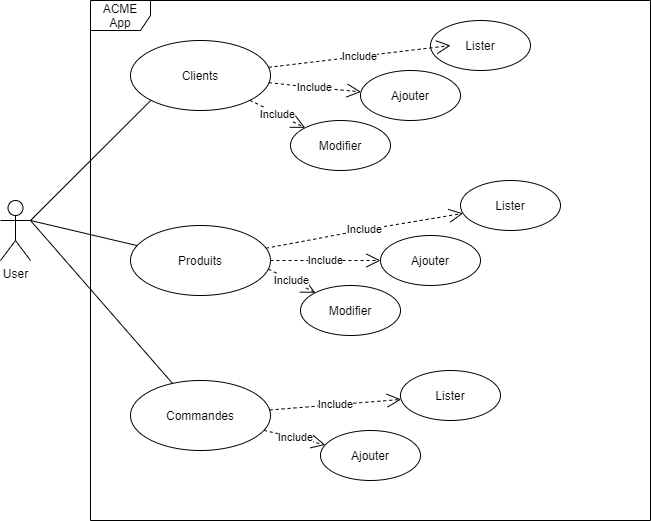

The diagram above was exported from draw.io. Its source (the exported page's mxGraphModel, read from the mxfile embedded in the PNG):
<mxGraphModel dx="1038" dy="548" grid="1" gridSize="10" guides="1" tooltips="1" connect="1" arrows="1" fold="1" page="1" pageScale="1" pageWidth="827" pageHeight="1169" math="0" shadow="0">
  <root>
    <mxCell id="0" />
    <mxCell id="1" parent="0" />
    <mxCell id="Fn3CTOgYhwKVdYssHAzy-1" value="ACME App" style="shape=umlFrame;whiteSpace=wrap;html=1;" vertex="1" parent="1">
      <mxGeometry x="160" y="40" width="560" height="520" as="geometry" />
    </mxCell>
    <mxCell id="Fn3CTOgYhwKVdYssHAzy-2" value="User" style="shape=umlActor;verticalLabelPosition=bottom;verticalAlign=top;html=1;" vertex="1" parent="1">
      <mxGeometry x="70" y="240" width="30" height="60" as="geometry" />
    </mxCell>
    <mxCell id="Fn3CTOgYhwKVdYssHAzy-5" value="Clients" style="ellipse;whiteSpace=wrap;html=1;" vertex="1" parent="1">
      <mxGeometry x="200" y="80" width="140" height="70" as="geometry" />
    </mxCell>
    <mxCell id="Fn3CTOgYhwKVdYssHAzy-6" value="Produits" style="ellipse;whiteSpace=wrap;html=1;" vertex="1" parent="1">
      <mxGeometry x="200" y="265" width="140" height="70" as="geometry" />
    </mxCell>
    <mxCell id="Fn3CTOgYhwKVdYssHAzy-7" value="Commandes" style="ellipse;whiteSpace=wrap;html=1;" vertex="1" parent="1">
      <mxGeometry x="200" y="420" width="140" height="70" as="geometry" />
    </mxCell>
    <mxCell id="Fn3CTOgYhwKVdYssHAzy-8" value="Lister" style="ellipse;whiteSpace=wrap;html=1;" vertex="1" parent="1">
      <mxGeometry x="500" y="60" width="100" height="50" as="geometry" />
    </mxCell>
    <mxCell id="Fn3CTOgYhwKVdYssHAzy-9" value="Ajouter" style="ellipse;whiteSpace=wrap;html=1;" vertex="1" parent="1">
      <mxGeometry x="430" y="110" width="100" height="50" as="geometry" />
    </mxCell>
    <mxCell id="Fn3CTOgYhwKVdYssHAzy-10" value="Modifier" style="ellipse;whiteSpace=wrap;html=1;" vertex="1" parent="1">
      <mxGeometry x="360" y="160" width="100" height="50" as="geometry" />
    </mxCell>
    <mxCell id="Fn3CTOgYhwKVdYssHAzy-11" value="Lister" style="ellipse;whiteSpace=wrap;html=1;" vertex="1" parent="1">
      <mxGeometry x="530" y="220" width="100" height="50" as="geometry" />
    </mxCell>
    <mxCell id="Fn3CTOgYhwKVdYssHAzy-12" value="Lister" style="ellipse;whiteSpace=wrap;html=1;" vertex="1" parent="1">
      <mxGeometry x="470" y="410" width="100" height="50" as="geometry" />
    </mxCell>
    <mxCell id="Fn3CTOgYhwKVdYssHAzy-13" value="Ajouter" style="ellipse;whiteSpace=wrap;html=1;" vertex="1" parent="1">
      <mxGeometry x="450" y="275" width="100" height="50" as="geometry" />
    </mxCell>
    <mxCell id="Fn3CTOgYhwKVdYssHAzy-14" value="Ajouter" style="ellipse;whiteSpace=wrap;html=1;" vertex="1" parent="1">
      <mxGeometry x="390" y="470" width="100" height="50" as="geometry" />
    </mxCell>
    <mxCell id="Fn3CTOgYhwKVdYssHAzy-15" value="Modifier" style="ellipse;whiteSpace=wrap;html=1;" vertex="1" parent="1">
      <mxGeometry x="370" y="325" width="100" height="50" as="geometry" />
    </mxCell>
    <mxCell id="Fn3CTOgYhwKVdYssHAzy-16" value="" style="endArrow=none;html=1;exitX=1;exitY=0.3333333333333333;exitDx=0;exitDy=0;exitPerimeter=0;entryX=0;entryY=1;entryDx=0;entryDy=0;" edge="1" parent="1" source="Fn3CTOgYhwKVdYssHAzy-2" target="Fn3CTOgYhwKVdYssHAzy-5">
      <mxGeometry width="50" height="50" relative="1" as="geometry">
        <mxPoint x="390" y="310" as="sourcePoint" />
        <mxPoint x="440" y="260" as="targetPoint" />
      </mxGeometry>
    </mxCell>
    <mxCell id="Fn3CTOgYhwKVdYssHAzy-17" value="" style="endArrow=none;html=1;exitX=1;exitY=0.3333333333333333;exitDx=0;exitDy=0;exitPerimeter=0;" edge="1" parent="1" source="Fn3CTOgYhwKVdYssHAzy-2" target="Fn3CTOgYhwKVdYssHAzy-6">
      <mxGeometry width="50" height="50" relative="1" as="geometry">
        <mxPoint x="110" y="270" as="sourcePoint" />
        <mxPoint x="230.50252531694173" y="149.74873734152914" as="targetPoint" />
      </mxGeometry>
    </mxCell>
    <mxCell id="Fn3CTOgYhwKVdYssHAzy-18" value="" style="endArrow=none;html=1;" edge="1" parent="1" target="Fn3CTOgYhwKVdYssHAzy-7">
      <mxGeometry width="50" height="50" relative="1" as="geometry">
        <mxPoint x="100" y="260" as="sourcePoint" />
        <mxPoint x="240.50252531694173" y="159.74873734152914" as="targetPoint" />
      </mxGeometry>
    </mxCell>
    <mxCell id="Fn3CTOgYhwKVdYssHAzy-19" value="Include" style="endArrow=open;endSize=12;dashed=1;html=1;" edge="1" parent="1" source="Fn3CTOgYhwKVdYssHAzy-6" target="Fn3CTOgYhwKVdYssHAzy-11">
      <mxGeometry width="160" relative="1" as="geometry">
        <mxPoint x="330" y="280" as="sourcePoint" />
        <mxPoint x="490" y="280" as="targetPoint" />
        <Array as="points">
          <mxPoint x="430" y="270" />
        </Array>
      </mxGeometry>
    </mxCell>
    <mxCell id="Fn3CTOgYhwKVdYssHAzy-20" value="Include" style="endArrow=open;endSize=12;dashed=1;html=1;exitX=1;exitY=0.5;exitDx=0;exitDy=0;" edge="1" parent="1" source="Fn3CTOgYhwKVdYssHAzy-6" target="Fn3CTOgYhwKVdYssHAzy-13">
      <mxGeometry width="160" relative="1" as="geometry">
        <mxPoint x="345.5430424298331" y="297.7106795444063" as="sourcePoint" />
        <mxPoint x="542.5658350974661" y="262.90569415042216" as="targetPoint" />
        <Array as="points" />
      </mxGeometry>
    </mxCell>
    <mxCell id="Fn3CTOgYhwKVdYssHAzy-21" value="Include" style="endArrow=open;endSize=12;dashed=1;html=1;exitX=0.986;exitY=0.623;exitDx=0;exitDy=0;exitPerimeter=0;" edge="1" parent="1" source="Fn3CTOgYhwKVdYssHAzy-6" target="Fn3CTOgYhwKVdYssHAzy-15">
      <mxGeometry width="160" relative="1" as="geometry">
        <mxPoint x="355.5430424298331" y="307.7106795444063" as="sourcePoint" />
        <mxPoint x="552.5658350974661" y="272.90569415042216" as="targetPoint" />
        <Array as="points" />
      </mxGeometry>
    </mxCell>
    <mxCell id="Fn3CTOgYhwKVdYssHAzy-22" value="Include" style="endArrow=open;endSize=12;dashed=1;html=1;" edge="1" parent="1" source="Fn3CTOgYhwKVdYssHAzy-5">
      <mxGeometry width="160" relative="1" as="geometry">
        <mxPoint x="321.4930424298331" y="102.40067954440627" as="sourcePoint" />
        <mxPoint x="520" y="85" as="targetPoint" />
        <Array as="points" />
      </mxGeometry>
    </mxCell>
    <mxCell id="Fn3CTOgYhwKVdYssHAzy-23" value="Include" style="endArrow=open;endSize=12;dashed=1;html=1;" edge="1" parent="1" source="Fn3CTOgYhwKVdYssHAzy-5" target="Fn3CTOgYhwKVdYssHAzy-9">
      <mxGeometry width="160" relative="1" as="geometry">
        <mxPoint x="290.0030424298331" y="144.80067954440628" as="sourcePoint" />
        <mxPoint x="487.0258350974661" y="109.99569415042217" as="targetPoint" />
        <Array as="points">
          <mxPoint x="384.46" y="127.09" />
        </Array>
      </mxGeometry>
    </mxCell>
    <mxCell id="Fn3CTOgYhwKVdYssHAzy-24" value="Include" style="endArrow=open;endSize=12;dashed=1;html=1;" edge="1" parent="1" source="Fn3CTOgYhwKVdYssHAzy-5" target="Fn3CTOgYhwKVdYssHAzy-10">
      <mxGeometry width="160" relative="1" as="geometry">
        <mxPoint x="348.49848494907064" y="132.21036683674424" as="sourcePoint" />
        <mxPoint x="440.53424995731143" y="141.35515526001245" as="targetPoint" />
        <Array as="points" />
      </mxGeometry>
    </mxCell>
    <mxCell id="Fn3CTOgYhwKVdYssHAzy-25" value="Include" style="endArrow=open;endSize=12;dashed=1;html=1;" edge="1" parent="1" source="Fn3CTOgYhwKVdYssHAzy-7" target="Fn3CTOgYhwKVdYssHAzy-12">
      <mxGeometry width="160" relative="1" as="geometry">
        <mxPoint x="310" y="434.5" as="sourcePoint" />
        <mxPoint x="470" y="434.5" as="targetPoint" />
      </mxGeometry>
    </mxCell>
    <mxCell id="Fn3CTOgYhwKVdYssHAzy-26" value="Include" style="endArrow=open;endSize=12;dashed=1;html=1;" edge="1" parent="1" source="Fn3CTOgYhwKVdYssHAzy-7" target="Fn3CTOgYhwKVdYssHAzy-14">
      <mxGeometry width="160" relative="1" as="geometry">
        <mxPoint x="349.1208442341692" y="459.4703324612666" as="sourcePoint" />
        <mxPoint x="480.6279684041647" y="448.94976252766696" as="targetPoint" />
      </mxGeometry>
    </mxCell>
  </root>
</mxGraphModel>